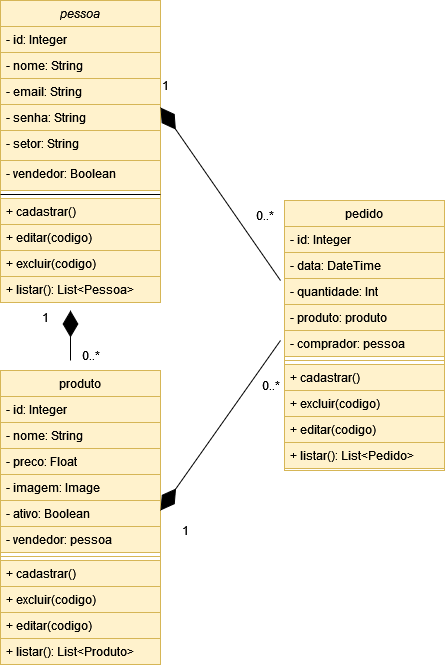

The diagram above was exported from draw.io. Its source (the exported page's mxGraphModel, read from the mxfile embedded in the PNG):
<mxGraphModel dx="1260" dy="766" grid="1" gridSize="10" guides="1" tooltips="1" connect="1" arrows="1" fold="1" page="1" pageScale="1" pageWidth="827" pageHeight="1169" math="0" shadow="0">
  <root>
    <mxCell id="WIyWlLk6GJQsqaUBKTNV-0" />
    <mxCell id="WIyWlLk6GJQsqaUBKTNV-1" parent="WIyWlLk6GJQsqaUBKTNV-0" />
    <mxCell id="zkfFHV4jXpPFQw0GAbJ--0" value="pessoa" style="swimlane;fontStyle=2;align=center;verticalAlign=top;childLayout=stackLayout;horizontal=1;startSize=26;horizontalStack=0;resizeParent=1;resizeLast=0;collapsible=1;marginBottom=0;rounded=0;shadow=0;strokeWidth=1;fillColor=#fff2cc;strokeColor=#d6b656;" parent="WIyWlLk6GJQsqaUBKTNV-1" vertex="1">
      <mxGeometry x="90" y="40" width="160" height="302" as="geometry">
        <mxRectangle x="230" y="140" width="160" height="26" as="alternateBounds" />
      </mxGeometry>
    </mxCell>
    <mxCell id="zkfFHV4jXpPFQw0GAbJ--1" value="- id: Integer " style="text;align=left;verticalAlign=top;spacingLeft=4;spacingRight=4;overflow=hidden;rotatable=0;points=[[0,0.5],[1,0.5]];portConstraint=eastwest;fillColor=#fff2cc;strokeColor=#d6b656;" parent="zkfFHV4jXpPFQw0GAbJ--0" vertex="1">
      <mxGeometry y="26" width="160" height="26" as="geometry" />
    </mxCell>
    <mxCell id="zkfFHV4jXpPFQw0GAbJ--2" value="- nome: String" style="text;align=left;verticalAlign=top;spacingLeft=4;spacingRight=4;overflow=hidden;rotatable=0;points=[[0,0.5],[1,0.5]];portConstraint=eastwest;rounded=0;shadow=0;html=0;fillColor=#fff2cc;strokeColor=#d6b656;" parent="zkfFHV4jXpPFQw0GAbJ--0" vertex="1">
      <mxGeometry y="52" width="160" height="26" as="geometry" />
    </mxCell>
    <mxCell id="HdluPd5Rh6BXajFWSJ0k-0" value="- email: String" style="text;align=left;verticalAlign=top;spacingLeft=4;spacingRight=4;overflow=hidden;rotatable=0;points=[[0,0.5],[1,0.5]];portConstraint=eastwest;rounded=0;shadow=0;html=0;fillColor=#fff2cc;strokeColor=#d6b656;" parent="zkfFHV4jXpPFQw0GAbJ--0" vertex="1">
      <mxGeometry y="78" width="160" height="26" as="geometry" />
    </mxCell>
    <mxCell id="HdluPd5Rh6BXajFWSJ0k-1" value="- senha: String" style="text;align=left;verticalAlign=top;spacingLeft=4;spacingRight=4;overflow=hidden;rotatable=0;points=[[0,0.5],[1,0.5]];portConstraint=eastwest;rounded=0;shadow=0;html=0;fillColor=#fff2cc;strokeColor=#d6b656;" parent="zkfFHV4jXpPFQw0GAbJ--0" vertex="1">
      <mxGeometry y="104" width="160" height="26" as="geometry" />
    </mxCell>
    <mxCell id="HdluPd5Rh6BXajFWSJ0k-2" value="- setor: String" style="text;align=left;verticalAlign=top;spacingLeft=4;spacingRight=4;overflow=hidden;rotatable=0;points=[[0,0.5],[1,0.5]];portConstraint=eastwest;rounded=0;shadow=0;html=0;fillColor=#fff2cc;strokeColor=#d6b656;" parent="zkfFHV4jXpPFQw0GAbJ--0" vertex="1">
      <mxGeometry y="130" width="160" height="30" as="geometry" />
    </mxCell>
    <mxCell id="HdluPd5Rh6BXajFWSJ0k-4" value="- vendedor: Boolean" style="text;align=left;verticalAlign=top;spacingLeft=4;spacingRight=4;overflow=hidden;rotatable=0;points=[[0,0.5],[1,0.5]];portConstraint=eastwest;rounded=0;shadow=0;html=0;fillColor=#fff2cc;strokeColor=#d6b656;" parent="zkfFHV4jXpPFQw0GAbJ--0" vertex="1">
      <mxGeometry y="160" width="160" height="30" as="geometry" />
    </mxCell>
    <mxCell id="zkfFHV4jXpPFQw0GAbJ--4" value="" style="line;html=1;strokeWidth=1;align=left;verticalAlign=middle;spacingTop=-1;spacingLeft=3;spacingRight=3;rotatable=0;labelPosition=right;points=[];portConstraint=eastwest;" parent="zkfFHV4jXpPFQw0GAbJ--0" vertex="1">
      <mxGeometry y="190" width="160" height="8" as="geometry" />
    </mxCell>
    <mxCell id="zkfFHV4jXpPFQw0GAbJ--5" value="+ cadastrar()&#10;" style="text;align=left;verticalAlign=top;spacingLeft=4;spacingRight=4;overflow=hidden;rotatable=0;points=[[0,0.5],[1,0.5]];portConstraint=eastwest;fillColor=#fff2cc;strokeColor=#d6b656;" parent="zkfFHV4jXpPFQw0GAbJ--0" vertex="1">
      <mxGeometry y="198" width="160" height="26" as="geometry" />
    </mxCell>
    <mxCell id="iDM2VUAS1VkdenT-Fgnp-1" value="+ editar(codigo)&#10;" style="text;align=left;verticalAlign=top;spacingLeft=4;spacingRight=4;overflow=hidden;rotatable=0;points=[[0,0.5],[1,0.5]];portConstraint=eastwest;fillColor=#fff2cc;strokeColor=#d6b656;" parent="zkfFHV4jXpPFQw0GAbJ--0" vertex="1">
      <mxGeometry y="224" width="160" height="26" as="geometry" />
    </mxCell>
    <mxCell id="iDM2VUAS1VkdenT-Fgnp-2" value="+ excluir(codigo)&#10;" style="text;align=left;verticalAlign=top;spacingLeft=4;spacingRight=4;overflow=hidden;rotatable=0;points=[[0,0.5],[1,0.5]];portConstraint=eastwest;fillColor=#fff2cc;strokeColor=#d6b656;" parent="zkfFHV4jXpPFQw0GAbJ--0" vertex="1">
      <mxGeometry y="250" width="160" height="26" as="geometry" />
    </mxCell>
    <mxCell id="iDM2VUAS1VkdenT-Fgnp-4" value="+ listar(): List&lt;Pessoa&gt;&#10;" style="text;align=left;verticalAlign=top;spacingLeft=4;spacingRight=4;overflow=hidden;rotatable=0;points=[[0,0.5],[1,0.5]];portConstraint=eastwest;fillColor=#fff2cc;strokeColor=#d6b656;" parent="zkfFHV4jXpPFQw0GAbJ--0" vertex="1">
      <mxGeometry y="276" width="160" height="26" as="geometry" />
    </mxCell>
    <mxCell id="zkfFHV4jXpPFQw0GAbJ--17" value="pedido" style="swimlane;fontStyle=0;align=center;verticalAlign=top;childLayout=stackLayout;horizontal=1;startSize=26;horizontalStack=0;resizeParent=1;resizeLast=0;collapsible=1;marginBottom=0;rounded=0;shadow=0;strokeWidth=1;fillColor=#fff2cc;strokeColor=#d6b656;" parent="WIyWlLk6GJQsqaUBKTNV-1" vertex="1">
      <mxGeometry x="374" y="240" width="160" height="270" as="geometry">
        <mxRectangle x="550" y="140" width="160" height="26" as="alternateBounds" />
      </mxGeometry>
    </mxCell>
    <mxCell id="zkfFHV4jXpPFQw0GAbJ--18" value="- id: Integer" style="text;align=left;verticalAlign=top;spacingLeft=4;spacingRight=4;overflow=hidden;rotatable=0;points=[[0,0.5],[1,0.5]];portConstraint=eastwest;fillColor=#fff2cc;strokeColor=#d6b656;" parent="zkfFHV4jXpPFQw0GAbJ--17" vertex="1">
      <mxGeometry y="26" width="160" height="26" as="geometry" />
    </mxCell>
    <mxCell id="zkfFHV4jXpPFQw0GAbJ--19" value="- data: DateTime" style="text;align=left;verticalAlign=top;spacingLeft=4;spacingRight=4;overflow=hidden;rotatable=0;points=[[0,0.5],[1,0.5]];portConstraint=eastwest;rounded=0;shadow=0;html=0;fillColor=#fff2cc;strokeColor=#d6b656;" parent="zkfFHV4jXpPFQw0GAbJ--17" vertex="1">
      <mxGeometry y="52" width="160" height="26" as="geometry" />
    </mxCell>
    <mxCell id="zkfFHV4jXpPFQw0GAbJ--20" value="- quantidade: Int" style="text;align=left;verticalAlign=top;spacingLeft=4;spacingRight=4;overflow=hidden;rotatable=0;points=[[0,0.5],[1,0.5]];portConstraint=eastwest;rounded=0;shadow=0;html=0;fillColor=#fff2cc;strokeColor=#d6b656;" parent="zkfFHV4jXpPFQw0GAbJ--17" vertex="1">
      <mxGeometry y="78" width="160" height="26" as="geometry" />
    </mxCell>
    <mxCell id="HdluPd5Rh6BXajFWSJ0k-5" value="- produto: produto" style="text;align=left;verticalAlign=top;spacingLeft=4;spacingRight=4;overflow=hidden;rotatable=0;points=[[0,0.5],[1,0.5]];portConstraint=eastwest;rounded=0;shadow=0;html=0;fillColor=#fff2cc;strokeColor=#d6b656;" parent="zkfFHV4jXpPFQw0GAbJ--17" vertex="1">
      <mxGeometry y="104" width="160" height="26" as="geometry" />
    </mxCell>
    <mxCell id="HdluPd5Rh6BXajFWSJ0k-6" value="- comprador: pessoa" style="text;align=left;verticalAlign=top;spacingLeft=4;spacingRight=4;overflow=hidden;rotatable=0;points=[[0,0.5],[1,0.5]];portConstraint=eastwest;rounded=0;shadow=0;html=0;fillColor=#fff2cc;strokeColor=#d6b656;" parent="zkfFHV4jXpPFQw0GAbJ--17" vertex="1">
      <mxGeometry y="130" width="160" height="26" as="geometry" />
    </mxCell>
    <mxCell id="zkfFHV4jXpPFQw0GAbJ--23" value="" style="line;html=1;strokeWidth=1;align=left;verticalAlign=middle;spacingTop=-1;spacingLeft=3;spacingRight=3;rotatable=0;labelPosition=right;points=[];portConstraint=eastwest;fillColor=#fff2cc;strokeColor=#d6b656;" parent="zkfFHV4jXpPFQw0GAbJ--17" vertex="1">
      <mxGeometry y="156" width="160" height="8" as="geometry" />
    </mxCell>
    <mxCell id="iDM2VUAS1VkdenT-Fgnp-6" value="+ cadastrar()&#10;" style="text;align=left;verticalAlign=top;spacingLeft=4;spacingRight=4;overflow=hidden;rotatable=0;points=[[0,0.5],[1,0.5]];portConstraint=eastwest;fillColor=#fff2cc;strokeColor=#d6b656;" parent="zkfFHV4jXpPFQw0GAbJ--17" vertex="1">
      <mxGeometry y="164" width="160" height="26" as="geometry" />
    </mxCell>
    <mxCell id="iDM2VUAS1VkdenT-Fgnp-8" value="+ excluir(codigo)&#10;" style="text;align=left;verticalAlign=top;spacingLeft=4;spacingRight=4;overflow=hidden;rotatable=0;points=[[0,0.5],[1,0.5]];portConstraint=eastwest;fillColor=#fff2cc;strokeColor=#d6b656;" parent="zkfFHV4jXpPFQw0GAbJ--17" vertex="1">
      <mxGeometry y="190" width="160" height="26" as="geometry" />
    </mxCell>
    <mxCell id="iDM2VUAS1VkdenT-Fgnp-7" value="+ editar(codigo)&#10;" style="text;align=left;verticalAlign=top;spacingLeft=4;spacingRight=4;overflow=hidden;rotatable=0;points=[[0,0.5],[1,0.5]];portConstraint=eastwest;fillColor=#fff2cc;strokeColor=#d6b656;" parent="zkfFHV4jXpPFQw0GAbJ--17" vertex="1">
      <mxGeometry y="216" width="160" height="26" as="geometry" />
    </mxCell>
    <mxCell id="iDM2VUAS1VkdenT-Fgnp-9" value="+ listar(): List&lt;Pedido&gt;&#10;" style="text;align=left;verticalAlign=top;spacingLeft=4;spacingRight=4;overflow=hidden;rotatable=0;points=[[0,0.5],[1,0.5]];portConstraint=eastwest;fillColor=#fff2cc;strokeColor=#d6b656;" parent="zkfFHV4jXpPFQw0GAbJ--17" vertex="1">
      <mxGeometry y="242" width="160" height="26" as="geometry" />
    </mxCell>
    <mxCell id="iDM2VUAS1VkdenT-Fgnp-3" value="" style="endArrow=diamondThin;endFill=1;endSize=24;html=1;rounded=0;fillColor=#fff2cc;strokeColor=#000000;entryX=1;entryY=0.115;entryDx=0;entryDy=0;entryPerimeter=0;" parent="WIyWlLk6GJQsqaUBKTNV-1" target="HdluPd5Rh6BXajFWSJ0k-1" edge="1">
      <mxGeometry width="160" relative="1" as="geometry">
        <mxPoint x="370" y="320" as="sourcePoint" />
        <mxPoint x="180" y="230" as="targetPoint" />
      </mxGeometry>
    </mxCell>
    <mxCell id="iDM2VUAS1VkdenT-Fgnp-10" value="produto" style="swimlane;fontStyle=0;align=center;verticalAlign=top;childLayout=stackLayout;horizontal=1;startSize=26;horizontalStack=0;resizeParent=1;resizeLast=0;collapsible=1;marginBottom=0;rounded=0;shadow=0;strokeWidth=1;fillColor=#fff2cc;strokeColor=#d6b656;" parent="WIyWlLk6GJQsqaUBKTNV-1" vertex="1">
      <mxGeometry x="90" y="410" width="160" height="294" as="geometry">
        <mxRectangle x="550" y="140" width="160" height="26" as="alternateBounds" />
      </mxGeometry>
    </mxCell>
    <mxCell id="iDM2VUAS1VkdenT-Fgnp-11" value="- id: Integer" style="text;align=left;verticalAlign=top;spacingLeft=4;spacingRight=4;overflow=hidden;rotatable=0;points=[[0,0.5],[1,0.5]];portConstraint=eastwest;fillColor=#fff2cc;strokeColor=#d6b656;" parent="iDM2VUAS1VkdenT-Fgnp-10" vertex="1">
      <mxGeometry y="26" width="160" height="26" as="geometry" />
    </mxCell>
    <mxCell id="iDM2VUAS1VkdenT-Fgnp-12" value="- nome: String" style="text;align=left;verticalAlign=top;spacingLeft=4;spacingRight=4;overflow=hidden;rotatable=0;points=[[0,0.5],[1,0.5]];portConstraint=eastwest;rounded=0;shadow=0;html=0;fillColor=#fff2cc;strokeColor=#d6b656;" parent="iDM2VUAS1VkdenT-Fgnp-10" vertex="1">
      <mxGeometry y="52" width="160" height="26" as="geometry" />
    </mxCell>
    <mxCell id="iDM2VUAS1VkdenT-Fgnp-13" value="- preco: Float" style="text;align=left;verticalAlign=top;spacingLeft=4;spacingRight=4;overflow=hidden;rotatable=0;points=[[0,0.5],[1,0.5]];portConstraint=eastwest;rounded=0;shadow=0;html=0;fillColor=#fff2cc;strokeColor=#d6b656;" parent="iDM2VUAS1VkdenT-Fgnp-10" vertex="1">
      <mxGeometry y="78" width="160" height="26" as="geometry" />
    </mxCell>
    <mxCell id="iDM2VUAS1VkdenT-Fgnp-20" value="- imagem: Image" style="text;align=left;verticalAlign=top;spacingLeft=4;spacingRight=4;overflow=hidden;rotatable=0;points=[[0,0.5],[1,0.5]];portConstraint=eastwest;rounded=0;shadow=0;html=0;fillColor=#fff2cc;strokeColor=#d6b656;" parent="iDM2VUAS1VkdenT-Fgnp-10" vertex="1">
      <mxGeometry y="104" width="160" height="26" as="geometry" />
    </mxCell>
    <mxCell id="iDM2VUAS1VkdenT-Fgnp-21" value="- ativo: Boolean" style="text;align=left;verticalAlign=top;spacingLeft=4;spacingRight=4;overflow=hidden;rotatable=0;points=[[0,0.5],[1,0.5]];portConstraint=eastwest;rounded=0;shadow=0;html=0;fillColor=#fff2cc;strokeColor=#d6b656;" parent="iDM2VUAS1VkdenT-Fgnp-10" vertex="1">
      <mxGeometry y="130" width="160" height="26" as="geometry" />
    </mxCell>
    <mxCell id="iDM2VUAS1VkdenT-Fgnp-22" value="- vendedor: pessoa " style="text;align=left;verticalAlign=top;spacingLeft=4;spacingRight=4;overflow=hidden;rotatable=0;points=[[0,0.5],[1,0.5]];portConstraint=eastwest;rounded=0;shadow=0;html=0;fillColor=#fff2cc;strokeColor=#d6b656;" parent="iDM2VUAS1VkdenT-Fgnp-10" vertex="1">
      <mxGeometry y="156" width="160" height="26" as="geometry" />
    </mxCell>
    <mxCell id="iDM2VUAS1VkdenT-Fgnp-14" value="" style="line;html=1;strokeWidth=1;align=left;verticalAlign=middle;spacingTop=-1;spacingLeft=3;spacingRight=3;rotatable=0;labelPosition=right;points=[];portConstraint=eastwest;fillColor=#fff2cc;strokeColor=#d6b656;" parent="iDM2VUAS1VkdenT-Fgnp-10" vertex="1">
      <mxGeometry y="182" width="160" height="8" as="geometry" />
    </mxCell>
    <mxCell id="iDM2VUAS1VkdenT-Fgnp-15" value="+ cadastrar()&#10;" style="text;align=left;verticalAlign=top;spacingLeft=4;spacingRight=4;overflow=hidden;rotatable=0;points=[[0,0.5],[1,0.5]];portConstraint=eastwest;fillColor=#fff2cc;strokeColor=#d6b656;" parent="iDM2VUAS1VkdenT-Fgnp-10" vertex="1">
      <mxGeometry y="190" width="160" height="26" as="geometry" />
    </mxCell>
    <mxCell id="iDM2VUAS1VkdenT-Fgnp-16" value="+ excluir(codigo)&#10;" style="text;align=left;verticalAlign=top;spacingLeft=4;spacingRight=4;overflow=hidden;rotatable=0;points=[[0,0.5],[1,0.5]];portConstraint=eastwest;fillColor=#fff2cc;strokeColor=#d6b656;" parent="iDM2VUAS1VkdenT-Fgnp-10" vertex="1">
      <mxGeometry y="216" width="160" height="26" as="geometry" />
    </mxCell>
    <mxCell id="iDM2VUAS1VkdenT-Fgnp-17" value="+ editar(codigo)&#10;" style="text;align=left;verticalAlign=top;spacingLeft=4;spacingRight=4;overflow=hidden;rotatable=0;points=[[0,0.5],[1,0.5]];portConstraint=eastwest;fillColor=#fff2cc;strokeColor=#d6b656;" parent="iDM2VUAS1VkdenT-Fgnp-10" vertex="1">
      <mxGeometry y="242" width="160" height="26" as="geometry" />
    </mxCell>
    <mxCell id="iDM2VUAS1VkdenT-Fgnp-18" value="+ listar(): List&lt;Produto&gt;&#10;" style="text;align=left;verticalAlign=top;spacingLeft=4;spacingRight=4;overflow=hidden;rotatable=0;points=[[0,0.5],[1,0.5]];portConstraint=eastwest;fillColor=#fff2cc;strokeColor=#d6b656;" parent="iDM2VUAS1VkdenT-Fgnp-10" vertex="1">
      <mxGeometry y="268" width="160" height="26" as="geometry" />
    </mxCell>
    <mxCell id="iDM2VUAS1VkdenT-Fgnp-19" value="" style="endArrow=diamondThin;endFill=1;endSize=24;html=1;rounded=0;fillColor=#fff2cc;strokeColor=#000000;" parent="WIyWlLk6GJQsqaUBKTNV-1" edge="1">
      <mxGeometry width="160" relative="1" as="geometry">
        <mxPoint x="370" y="380" as="sourcePoint" />
        <mxPoint x="250" y="550" as="targetPoint" />
      </mxGeometry>
    </mxCell>
    <mxCell id="iDM2VUAS1VkdenT-Fgnp-51" value="1" style="text;html=1;align=center;verticalAlign=middle;resizable=0;points=[];autosize=1;strokeColor=none;fillColor=none;" parent="WIyWlLk6GJQsqaUBKTNV-1" vertex="1">
      <mxGeometry x="240" y="110" width="30" height="30" as="geometry" />
    </mxCell>
    <mxCell id="iDM2VUAS1VkdenT-Fgnp-52" value="0..*" style="text;html=1;align=center;verticalAlign=middle;resizable=0;points=[];autosize=1;strokeColor=none;fillColor=none;" parent="WIyWlLk6GJQsqaUBKTNV-1" vertex="1">
      <mxGeometry x="334" y="240" width="40" height="30" as="geometry" />
    </mxCell>
    <mxCell id="iDM2VUAS1VkdenT-Fgnp-53" value="1" style="text;html=1;align=center;verticalAlign=middle;resizable=0;points=[];autosize=1;strokeColor=none;fillColor=none;" parent="WIyWlLk6GJQsqaUBKTNV-1" vertex="1">
      <mxGeometry x="260" y="555" width="30" height="30" as="geometry" />
    </mxCell>
    <mxCell id="iDM2VUAS1VkdenT-Fgnp-54" value="0..*" style="text;html=1;align=center;verticalAlign=middle;resizable=0;points=[];autosize=1;strokeColor=none;fillColor=none;" parent="WIyWlLk6GJQsqaUBKTNV-1" vertex="1">
      <mxGeometry x="340" y="410" width="40" height="30" as="geometry" />
    </mxCell>
    <mxCell id="HdluPd5Rh6BXajFWSJ0k-8" value="" style="endArrow=diamondThin;endFill=1;endSize=24;html=1;rounded=0;fillColor=#fff2cc;strokeColor=#000000;" parent="WIyWlLk6GJQsqaUBKTNV-1" edge="1">
      <mxGeometry width="160" relative="1" as="geometry">
        <mxPoint x="160" y="400" as="sourcePoint" />
        <mxPoint x="160" y="350" as="targetPoint" />
      </mxGeometry>
    </mxCell>
    <mxCell id="HdluPd5Rh6BXajFWSJ0k-9" value="0..*" style="text;html=1;align=center;verticalAlign=middle;resizable=0;points=[];autosize=1;strokeColor=none;fillColor=none;" parent="WIyWlLk6GJQsqaUBKTNV-1" vertex="1">
      <mxGeometry x="160" y="380" width="40" height="30" as="geometry" />
    </mxCell>
    <mxCell id="HdluPd5Rh6BXajFWSJ0k-10" value="1" style="text;html=1;align=center;verticalAlign=middle;resizable=0;points=[];autosize=1;strokeColor=none;fillColor=none;" parent="WIyWlLk6GJQsqaUBKTNV-1" vertex="1">
      <mxGeometry x="120" y="342" width="30" height="30" as="geometry" />
    </mxCell>
  </root>
</mxGraphModel>